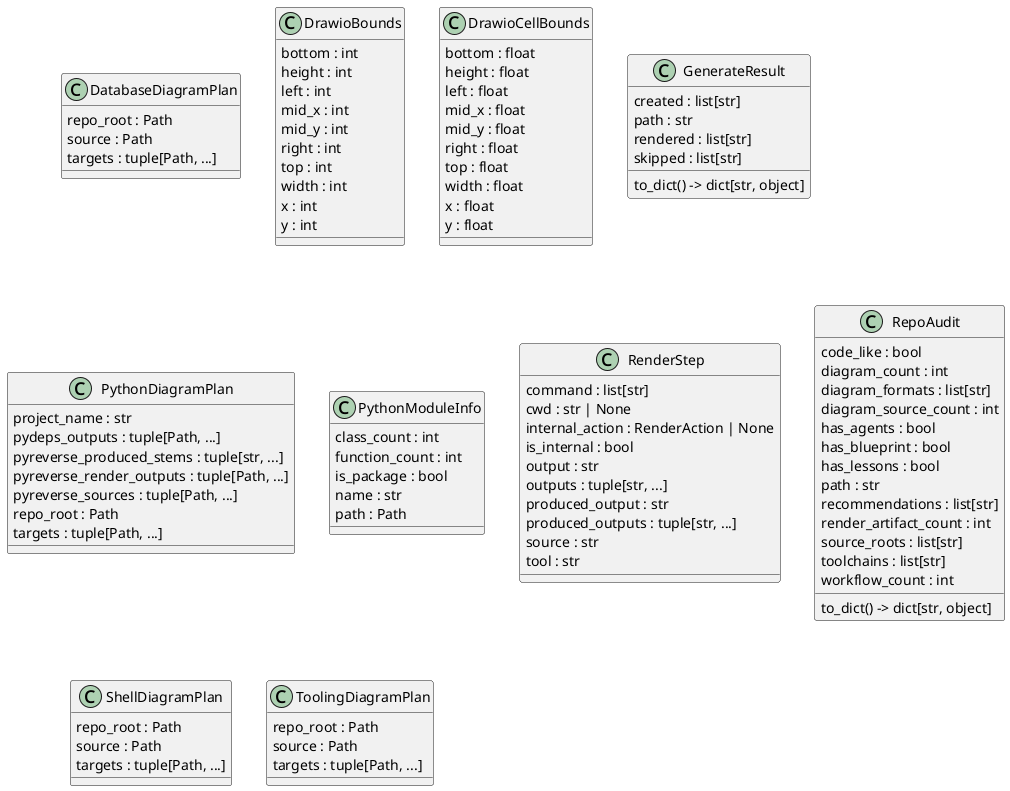

The diagram above was rendered by PlantUML. Its source (embedded in the PNG):
@startuml classes_checkout
set namespaceSeparator none
class "DatabaseDiagramPlan" as src.archility.render.DatabaseDiagramPlan {
  repo_root : Path
  source : Path
  targets : tuple[Path, ...]
}
class "DrawioBounds" as src.archility.generate.DrawioBounds {
  bottom : int
  height : int
  left : int
  mid_x : int
  mid_y : int
  right : int
  top : int
  width : int
  x : int
  y : int
}
class "DrawioCellBounds" as src.archility.render.DrawioCellBounds {
  bottom : float
  height : float
  left : float
  mid_x : float
  mid_y : float
  right : float
  top : float
  width : float
  x : float
  y : float
}
class "GenerateResult" as src.archility.generate.GenerateResult {
  created : list[str]
  path : str
  rendered : list[str]
  skipped : list[str]
  to_dict() -> dict[str, object]
}
class "PythonDiagramPlan" as src.archility.render.PythonDiagramPlan {
  project_name : str
  pydeps_outputs : tuple[Path, ...]
  pyreverse_produced_stems : tuple[str, ...]
  pyreverse_render_outputs : tuple[Path, ...]
  pyreverse_sources : tuple[Path, ...]
  repo_root : Path
  targets : tuple[Path, ...]
}
class "PythonModuleInfo" as src.archility.render.PythonModuleInfo {
  class_count : int
  function_count : int
  is_package : bool
  name : str
  path : Path
}
class "RenderStep" as src.archility.render.RenderStep {
  command : list[str]
  cwd : str | None
  internal_action : RenderAction | None
  is_internal : bool
  output : str
  outputs : tuple[str, ...]
  produced_output : str
  produced_outputs : tuple[str, ...]
  source : str
  tool : str
}
class "RepoAudit" as src.archility.audit.RepoAudit {
  code_like : bool
  diagram_count : int
  diagram_formats : list[str]
  diagram_source_count : int
  has_agents : bool
  has_blueprint : bool
  has_lessons : bool
  path : str
  recommendations : list[str]
  render_artifact_count : int
  source_roots : list[str]
  toolchains : list[str]
  workflow_count : int
  to_dict() -> dict[str, object]
}
class "ShellDiagramPlan" as src.archility.render.ShellDiagramPlan {
  repo_root : Path
  source : Path
  targets : tuple[Path, ...]
}
class "ToolingDiagramPlan" as src.archility.render.ToolingDiagramPlan {
  repo_root : Path
  source : Path
  targets : tuple[Path, ...]
}
@enduml